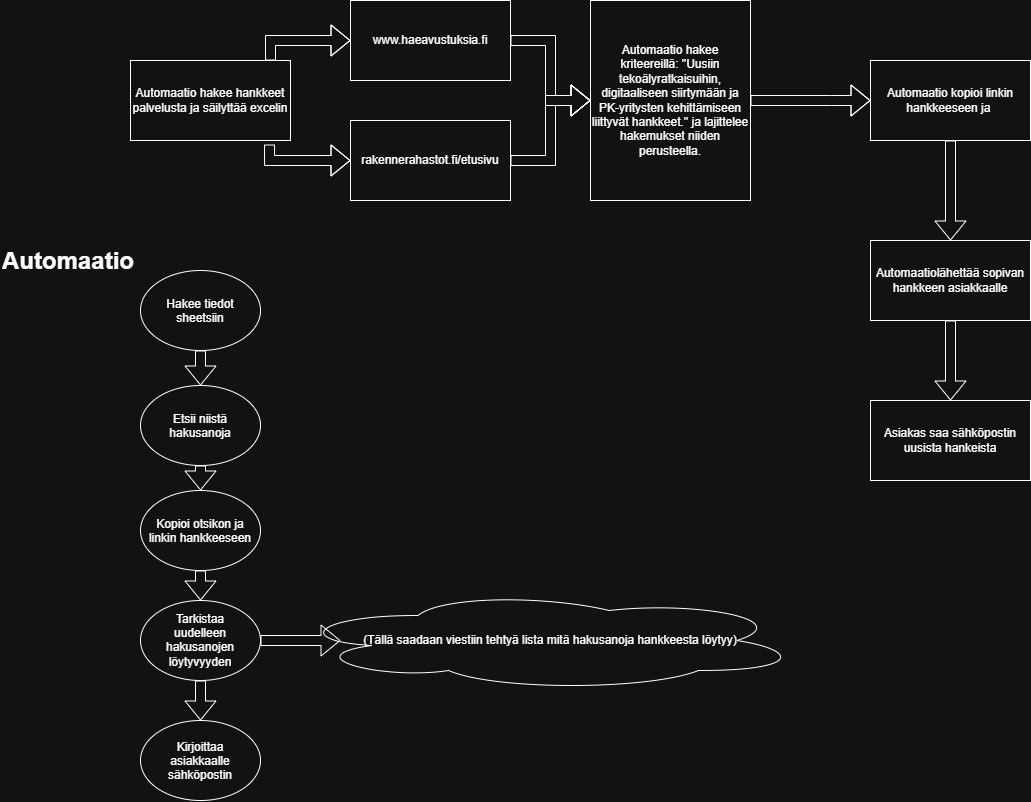

The diagram above was exported from draw.io. Its source (the exported page's mxGraphModel, read from the mxfile embedded in the PNG):
<mxGraphModel dx="2241" dy="841" grid="1" gridSize="10" guides="1" tooltips="1" connect="1" arrows="1" fold="1" page="1" pageScale="1" pageWidth="827" pageHeight="1169" math="0" shadow="0">
  <root>
    <mxCell id="0" />
    <mxCell id="1" parent="0" />
    <mxCell id="5MdS-DqV3c_reucJdyRb-1" parent="1" style="rounded=0;whiteSpace=wrap;html=1;" value="" vertex="1">
      <mxGeometry height="80" width="160" x="800" y="520" as="geometry" />
    </mxCell>
    <mxCell id="5MdS-DqV3c_reucJdyRb-2" parent="1" style="text;html=1;whiteSpace=wrap;strokeColor=none;fillColor=none;align=center;verticalAlign=middle;rounded=0;" value="Asiakas saa sähköpostin uusista hankeista" vertex="1">
      <mxGeometry height="80" width="160" x="800" y="520" as="geometry" />
    </mxCell>
    <mxCell id="5MdS-DqV3c_reucJdyRb-3" parent="1" style="rounded=0;whiteSpace=wrap;html=1;" value="" vertex="1">
      <mxGeometry height="80" width="160" x="800" y="360" as="geometry" />
    </mxCell>
    <mxCell id="5MdS-DqV3c_reucJdyRb-5" parent="1" style="rounded=0;whiteSpace=wrap;html=1;" value="" vertex="1">
      <mxGeometry height="80" width="160" x="60" y="180" as="geometry" />
    </mxCell>
    <mxCell id="5MdS-DqV3c_reucJdyRb-6" parent="1" style="text;html=1;whiteSpace=wrap;strokeColor=none;fillColor=none;align=center;verticalAlign=middle;rounded=0;" value="Automaatio hakee hankkeet palvelusta ja säilyttää excelin" vertex="1">
      <mxGeometry height="80" width="160" x="60" y="180" as="geometry" />
    </mxCell>
    <mxCell id="5MdS-DqV3c_reucJdyRb-7" parent="1" style="text;html=1;whiteSpace=wrap;strokeColor=none;fillColor=none;align=center;verticalAlign=middle;rounded=0;" value="Automaatiolähettää sopivan hankkeen asiakkaalle" vertex="1">
      <mxGeometry height="80" width="160" x="800" y="360" as="geometry" />
    </mxCell>
    <mxCell id="5MdS-DqV3c_reucJdyRb-9" parent="1" style="rounded=0;whiteSpace=wrap;html=1;" value="" vertex="1">
      <mxGeometry height="80" width="160" x="280" y="120" as="geometry" />
    </mxCell>
    <mxCell id="5MdS-DqV3c_reucJdyRb-10" parent="1" style="text;html=1;whiteSpace=wrap;strokeColor=none;fillColor=none;align=center;verticalAlign=middle;rounded=0;" value="&lt;div&gt;&lt;span style=&quot;background-color: transparent; color: light-dark(rgb(0, 0, 0), rgb(255, 255, 255));&quot;&gt;www.haeavustuksia.fi&lt;/span&gt;&lt;/div&gt;" vertex="1">
      <mxGeometry height="80" width="160" x="280" y="120" as="geometry" />
    </mxCell>
    <mxCell id="5MdS-DqV3c_reucJdyRb-11" parent="1" style="rounded=0;whiteSpace=wrap;html=1;" value="" vertex="1">
      <mxGeometry height="80" width="160" x="280" y="240" as="geometry" />
    </mxCell>
    <mxCell id="5MdS-DqV3c_reucJdyRb-12" parent="1" style="text;html=1;whiteSpace=wrap;strokeColor=none;fillColor=none;align=center;verticalAlign=middle;rounded=0;" value="&lt;div&gt;&lt;span style=&quot;background-color: transparent; color: light-dark(rgb(0, 0, 0), rgb(255, 255, 255));&quot;&gt;rakennerahastot.fi/etusivu&lt;/span&gt;&lt;/div&gt;" vertex="1">
      <mxGeometry height="80" width="160" x="280" y="240" as="geometry" />
    </mxCell>
    <mxCell id="5MdS-DqV3c_reucJdyRb-13" edge="1" parent="1" style="shape=flexArrow;endArrow=classic;html=1;rounded=0;entryX=0;entryY=0.5;entryDx=0;entryDy=0;" target="5MdS-DqV3c_reucJdyRb-10" value="">
      <mxGeometry height="50" relative="1" width="50" as="geometry">
        <Array as="points">
          <mxPoint x="200" y="160" />
        </Array>
        <mxPoint x="200" y="180" as="sourcePoint" />
        <mxPoint x="270" y="160" as="targetPoint" />
      </mxGeometry>
    </mxCell>
    <mxCell id="5MdS-DqV3c_reucJdyRb-14" edge="1" parent="1" source="5MdS-DqV3c_reucJdyRb-6" style="shape=flexArrow;endArrow=classic;html=1;rounded=0;exitX=0.869;exitY=1.05;exitDx=0;exitDy=0;exitPerimeter=0;entryX=0;entryY=0.5;entryDx=0;entryDy=0;" target="5MdS-DqV3c_reucJdyRb-12" value="">
      <mxGeometry height="50" relative="1" width="50" as="geometry">
        <Array as="points">
          <mxPoint x="199.04" y="280" />
        </Array>
        <mxPoint x="220" y="330" as="sourcePoint" />
        <mxPoint x="270" y="280" as="targetPoint" />
      </mxGeometry>
    </mxCell>
    <mxCell id="5MdS-DqV3c_reucJdyRb-16" parent="1" style="rounded=0;whiteSpace=wrap;html=1;" value="Automaatio kopioi linkin hankkeeseen ja&amp;nbsp;" vertex="1">
      <mxGeometry height="80" width="160" x="800" y="180" as="geometry" />
    </mxCell>
    <mxCell id="5MdS-DqV3c_reucJdyRb-19" parent="1" style="rounded=0;whiteSpace=wrap;html=1;" value="" vertex="1">
      <mxGeometry height="200" width="160" x="520" y="120" as="geometry" />
    </mxCell>
    <mxCell id="5MdS-DqV3c_reucJdyRb-24" parent="1" style="text;html=1;whiteSpace=wrap;strokeColor=none;fillColor=none;align=center;verticalAlign=middle;rounded=0;" value="Automaatio hakee kriteereillä:&amp;nbsp;&quot;Uusiin tekoälyratkaisuihin, digitaaliseen siirtymään ja PK-yritysten kehittämiseen liittyvät hankkeet.&quot; ja lajittelee hakemukset niiden perusteella." vertex="1">
      <mxGeometry height="200" width="160" x="520" y="120" as="geometry" />
    </mxCell>
    <mxCell id="5MdS-DqV3c_reucJdyRb-25" edge="1" parent="1" source="5MdS-DqV3c_reucJdyRb-7" style="shape=flexArrow;endArrow=classic;html=1;rounded=0;exitX=0.5;exitY=1;exitDx=0;exitDy=0;entryX=0.5;entryY=0;entryDx=0;entryDy=0;" target="5MdS-DqV3c_reucJdyRb-2" value="">
      <mxGeometry height="50" relative="1" width="50" as="geometry">
        <mxPoint x="860" y="490" as="sourcePoint" />
        <mxPoint x="910" y="450" as="targetPoint" />
      </mxGeometry>
    </mxCell>
    <mxCell id="5MdS-DqV3c_reucJdyRb-26" edge="1" parent="1" source="5MdS-DqV3c_reucJdyRb-10" style="shape=flexArrow;endArrow=classic;html=1;rounded=0;exitX=1;exitY=0.5;exitDx=0;exitDy=0;entryX=0;entryY=0.5;entryDx=0;entryDy=0;" target="5MdS-DqV3c_reucJdyRb-24" value="">
      <mxGeometry height="50" relative="1" width="50" as="geometry">
        <Array as="points">
          <mxPoint x="480" y="160" />
          <mxPoint x="480" y="220" />
        </Array>
        <mxPoint x="455" y="140" as="sourcePoint" />
        <mxPoint x="505" y="90" as="targetPoint" />
      </mxGeometry>
    </mxCell>
    <mxCell id="5MdS-DqV3c_reucJdyRb-27" edge="1" parent="1" source="5MdS-DqV3c_reucJdyRb-12" style="shape=flexArrow;endArrow=classic;html=1;rounded=0;exitX=1;exitY=0.5;exitDx=0;exitDy=0;entryX=0;entryY=0.5;entryDx=0;entryDy=0;" target="5MdS-DqV3c_reucJdyRb-24" value="">
      <mxGeometry height="50" relative="1" width="50" as="geometry">
        <Array as="points">
          <mxPoint x="480" y="280" />
          <mxPoint x="480" y="220" />
        </Array>
        <mxPoint x="470" y="280" as="sourcePoint" />
        <mxPoint x="520" y="280" as="targetPoint" />
      </mxGeometry>
    </mxCell>
    <mxCell id="5MdS-DqV3c_reucJdyRb-29" edge="1" parent="1" source="5MdS-DqV3c_reucJdyRb-24" style="shape=flexArrow;endArrow=classic;html=1;rounded=0;exitX=1;exitY=0.5;exitDx=0;exitDy=0;entryX=0;entryY=0.5;entryDx=0;entryDy=0;" target="5MdS-DqV3c_reucJdyRb-16" value="">
      <mxGeometry height="50" relative="1" width="50" as="geometry">
        <Array as="points">
          <mxPoint x="760" y="220" />
        </Array>
        <mxPoint x="720" y="150" as="sourcePoint" />
        <mxPoint x="770" y="100" as="targetPoint" />
      </mxGeometry>
    </mxCell>
    <mxCell id="5MdS-DqV3c_reucJdyRb-30" edge="1" parent="1" source="5MdS-DqV3c_reucJdyRb-16" style="shape=flexArrow;endArrow=classic;html=1;rounded=0;exitX=0.5;exitY=1;exitDx=0;exitDy=0;entryX=0.5;entryY=0;entryDx=0;entryDy=0;" target="5MdS-DqV3c_reucJdyRb-7" value="">
      <mxGeometry height="50" relative="1" width="50" as="geometry">
        <mxPoint x="590" y="460" as="sourcePoint" />
        <mxPoint x="640" y="410" as="targetPoint" />
      </mxGeometry>
    </mxCell>
    <mxCell id="5MdS-DqV3c_reucJdyRb-34" parent="1" style="ellipse;whiteSpace=wrap;html=1;shapeInside=1;" value="Hakee tiedot sheetsiin" vertex="1">
      <mxGeometry height="80" width="120" x="70" y="390" as="geometry" />
    </mxCell>
    <mxCell id="5MdS-DqV3c_reucJdyRb-35" parent="1" style="ellipse;whiteSpace=wrap;html=1;shapeInside=1;" value="Etsii niistä hakusanoja" vertex="1">
      <mxGeometry height="80" width="120" x="70" y="505" as="geometry" />
    </mxCell>
    <mxCell id="5MdS-DqV3c_reucJdyRb-36" parent="1" style="ellipse;whiteSpace=wrap;html=1;shapeInside=1;" value="Kopioi otsikon ja linkin hankkeeseen" vertex="1">
      <mxGeometry height="80" width="120" x="70" y="610" as="geometry" />
    </mxCell>
    <mxCell id="5MdS-DqV3c_reucJdyRb-37" parent="1" style="ellipse;whiteSpace=wrap;html=1;shapeInside=1;" value="Tarkistaa uudelleen hakusanojen löytyvyyden" vertex="1">
      <mxGeometry height="80" width="120" x="70" y="720" as="geometry" />
    </mxCell>
    <mxCell id="5MdS-DqV3c_reucJdyRb-38" parent="1" style="ellipse;whiteSpace=wrap;html=1;shapeInside=1;" value="Kirjoittaa asiakkaalle sähköpostin" vertex="1">
      <mxGeometry height="80" width="120" x="70" y="840" as="geometry" />
    </mxCell>
    <mxCell id="5MdS-DqV3c_reucJdyRb-39" parent="1" style="text;html=1;whiteSpace=wrap;overflow=hidden;rounded=0;" value="&lt;h1 style=&quot;margin-top: 0px;&quot;&gt;Automaatio&lt;/h1&gt;&lt;p&gt;&lt;br&gt;&lt;/p&gt;" vertex="1">
      <mxGeometry height="120" width="180" x="-70" y="360" as="geometry" />
    </mxCell>
    <mxCell id="5MdS-DqV3c_reucJdyRb-40" edge="1" parent="1" source="5MdS-DqV3c_reucJdyRb-34" style="shape=flexArrow;endArrow=classic;html=1;rounded=0;exitX=0.5;exitY=1;exitDx=0;exitDy=0;entryX=0.5;entryY=0;entryDx=0;entryDy=0;" target="5MdS-DqV3c_reucJdyRb-35" value="">
      <mxGeometry height="50" relative="1" width="50" as="geometry">
        <mxPoint x="590" y="570" as="sourcePoint" />
        <mxPoint x="640" y="520" as="targetPoint" />
      </mxGeometry>
    </mxCell>
    <mxCell id="5MdS-DqV3c_reucJdyRb-41" edge="1" parent="1" source="5MdS-DqV3c_reucJdyRb-35" style="shape=flexArrow;endArrow=classic;html=1;rounded=0;exitX=0.5;exitY=1;exitDx=0;exitDy=0;entryX=0.5;entryY=0;entryDx=0;entryDy=0;" target="5MdS-DqV3c_reucJdyRb-36" value="">
      <mxGeometry height="50" relative="1" width="50" as="geometry">
        <mxPoint x="170" y="585" as="sourcePoint" />
        <mxPoint x="170" y="620" as="targetPoint" />
      </mxGeometry>
    </mxCell>
    <mxCell id="5MdS-DqV3c_reucJdyRb-42" edge="1" parent="1" source="5MdS-DqV3c_reucJdyRb-36" style="shape=flexArrow;endArrow=classic;html=1;rounded=0;exitX=0.5;exitY=1;exitDx=0;exitDy=0;entryX=0.5;entryY=0;entryDx=0;entryDy=0;" target="5MdS-DqV3c_reucJdyRb-37" value="">
      <mxGeometry height="50" relative="1" width="50" as="geometry">
        <mxPoint x="260" y="700" as="sourcePoint" />
        <mxPoint x="260" y="735" as="targetPoint" />
      </mxGeometry>
    </mxCell>
    <mxCell id="5MdS-DqV3c_reucJdyRb-43" edge="1" parent="1" source="5MdS-DqV3c_reucJdyRb-37" style="shape=flexArrow;endArrow=classic;html=1;rounded=0;exitX=0.5;exitY=1;exitDx=0;exitDy=0;entryX=0.5;entryY=0;entryDx=0;entryDy=0;" target="5MdS-DqV3c_reucJdyRb-38" value="">
      <mxGeometry height="50" relative="1" width="50" as="geometry">
        <mxPoint x="250" y="750" as="sourcePoint" />
        <mxPoint x="250" y="785" as="targetPoint" />
      </mxGeometry>
    </mxCell>
    <mxCell id="5MdS-DqV3c_reucJdyRb-47" parent="1" style="ellipse;shape=cloud;whiteSpace=wrap;html=1;" value="" vertex="1">
      <mxGeometry height="100" width="510" x="220" y="710" as="geometry" />
    </mxCell>
    <mxCell id="5MdS-DqV3c_reucJdyRb-44" parent="1" style="text;html=1;whiteSpace=wrap;strokeColor=none;fillColor=none;align=center;verticalAlign=middle;rounded=0;" value="(Tällä saadaan viestiin tehtyä lista mitä hakusanoja hankkeesta löytyy)" vertex="1">
      <mxGeometry height="30" width="420" x="270" y="745" as="geometry" />
    </mxCell>
    <mxCell id="5MdS-DqV3c_reucJdyRb-46" edge="1" parent="1" source="5MdS-DqV3c_reucJdyRb-37" style="shape=flexArrow;endArrow=classic;html=1;rounded=0;exitX=1;exitY=0.5;exitDx=0;exitDy=0;entryX=0;entryY=0.5;entryDx=0;entryDy=0;" target="5MdS-DqV3c_reucJdyRb-44" value="">
      <mxGeometry height="50" relative="1" width="50" as="geometry">
        <mxPoint x="590" y="560" as="sourcePoint" />
        <mxPoint x="640" y="510" as="targetPoint" />
      </mxGeometry>
    </mxCell>
  </root>
</mxGraphModel>